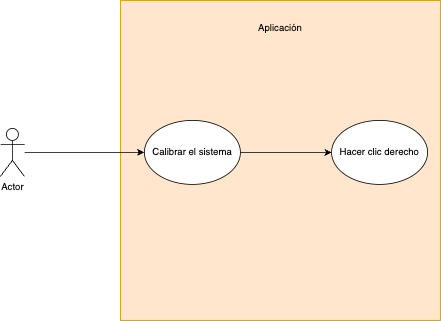

The diagram above was exported from draw.io. Its source (the exported page's mxGraphModel, read from the mxfile embedded in the PNG):
<mxGraphModel dx="1434" dy="907" grid="1" gridSize="10" guides="1" tooltips="1" connect="1" arrows="1" fold="1" page="1" pageScale="1" pageWidth="827" pageHeight="1169" math="0" shadow="0">
  <root>
    <mxCell id="0" />
    <mxCell id="1" parent="0" />
    <mxCell id="MVakvjvWEr2-T3UtuneN-1" value="" style="whiteSpace=wrap;html=1;aspect=fixed;fillColor=#ffe6cc;strokeColor=#d79b00;" vertex="1" parent="1">
      <mxGeometry x="220" y="150" width="400" height="400" as="geometry" />
    </mxCell>
    <mxCell id="MVakvjvWEr2-T3UtuneN-2" style="edgeStyle=orthogonalEdgeStyle;rounded=0;orthogonalLoop=1;jettySize=auto;html=1;" edge="1" parent="1" source="MVakvjvWEr2-T3UtuneN-3" target="MVakvjvWEr2-T3UtuneN-5">
      <mxGeometry relative="1" as="geometry" />
    </mxCell>
    <mxCell id="MVakvjvWEr2-T3UtuneN-3" value="Actor" style="shape=umlActor;verticalLabelPosition=bottom;verticalAlign=top;html=1;outlineConnect=0;" vertex="1" parent="1">
      <mxGeometry x="70" y="310" width="30" height="60" as="geometry" />
    </mxCell>
    <mxCell id="MVakvjvWEr2-T3UtuneN-4" style="edgeStyle=orthogonalEdgeStyle;rounded=0;orthogonalLoop=1;jettySize=auto;html=1;" edge="1" parent="1" source="MVakvjvWEr2-T3UtuneN-5" target="MVakvjvWEr2-T3UtuneN-7">
      <mxGeometry relative="1" as="geometry" />
    </mxCell>
    <mxCell id="MVakvjvWEr2-T3UtuneN-5" value="Calibrar el sistema" style="ellipse;whiteSpace=wrap;html=1;" vertex="1" parent="1">
      <mxGeometry x="250" y="300" width="120" height="80" as="geometry" />
    </mxCell>
    <mxCell id="MVakvjvWEr2-T3UtuneN-6" value="Aplicación" style="text;html=1;align=center;verticalAlign=middle;whiteSpace=wrap;rounded=0;" vertex="1" parent="1">
      <mxGeometry x="355" y="170" width="130" height="30" as="geometry" />
    </mxCell>
    <mxCell id="MVakvjvWEr2-T3UtuneN-7" value="Hacer clic derecho" style="ellipse;whiteSpace=wrap;html=1;" vertex="1" parent="1">
      <mxGeometry x="484" y="300" width="120" height="80" as="geometry" />
    </mxCell>
  </root>
</mxGraphModel>